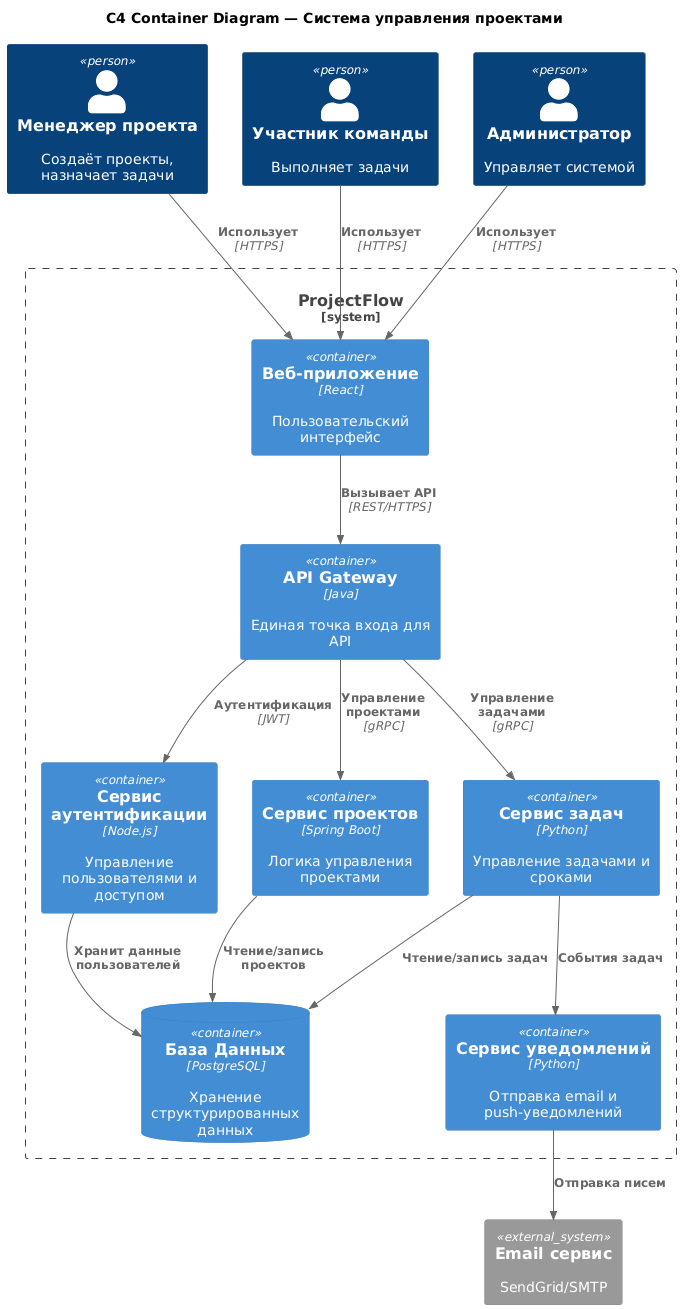

The diagram above was rendered by PlantUML. Its source (embedded in the PNG):
@startuml
!includeurl https://raw.githubusercontent.com/plantuml-stdlib/C4-PlantUML/master/C4_Container.puml

title C4 Container Diagram — Система управления проектами

Person(manager, "Менеджер проекта", "Создаёт проекты, назначает задачи")
Person(member, "Участник команды", "Выполняет задачи")
Person(admin, "Администратор", "Управляет системой")

System_Boundary(s1, "ProjectFlow") {
  Container(web_app, "Веб-приложение", "React", "Пользовательский интерфейс")
  Container(api_gateway, "API Gateway", "Java", "Единая точка входа для API")
  
  Container(auth_service, "Сервис аутентификации", "Node.js", "Управление пользователями и доступом")
  Container(project_service, "Сервис проектов", "Spring Boot", "Логика управления проектами")
  Container(task_service, "Сервис задач", "Python", "Управление задачами и сроками")
  Container(notification_service, "Сервис уведомлений", "Python", "Отправка email и push-уведомлений")
  
  ContainerDb(database, "База Данных", "PostgreSQL", "Хранение структурированных данных")
}

System_Ext(email_system, "Email сервис", "SendGrid/SMTP")

Rel(manager, web_app, "Использует", "HTTPS")
Rel(member, web_app, "Использует", "HTTPS")
Rel(admin, web_app, "Использует", "HTTPS")

Rel(web_app, api_gateway, "Вызывает API", "REST/HTTPS")
Rel(api_gateway, auth_service, "Аутентификация", "JWT")
Rel(api_gateway, project_service, "Управление проектами", "gRPC")
Rel(api_gateway, task_service, "Управление задачами", "gRPC")

Rel(auth_service, database, "Хранит данные пользователей")
Rel(project_service, database, "Чтение/запись проектов")
Rel(task_service, database, "Чтение/запись задач")

Rel(task_service, notification_service, "События задач")
Rel(notification_service, email_system, "Отправка писем")
@enduml